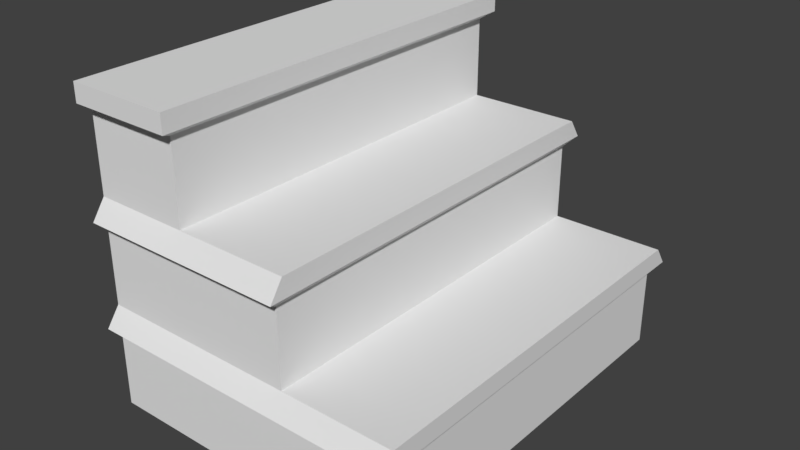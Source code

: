 # Source: steps.blend  (saved by Blender 2.78.0; exported with 4.5.12 LTS)
import bpy
from mathutils import Matrix  # noqa: F401  (used for matrix-valued properties, if any)

bpy.ops.wm.read_factory_settings(use_empty=True)
scene = bpy.context.scene
scene.name = 'Scene'

# ---- collections
col_collection_1 = bpy.data.collections.new('Collection 1'); scene.collection.children.link(col_collection_1)

# ---- world
world_world = bpy.data.worlds.new('World'); scene.world = world_world
world_world.color = (0.05088, 0.05088, 0.05088)
world_world.use_sun_shadow = False
world_world.sun_shadow_jitter_overblur = 0.0
world_world.cycles.sampling_method = 'MANUAL'

# ---- meshes
me_cube_001 = bpy.data.meshes.new('Cube.001')
me_cube_001.from_pydata([(0.3292, -0.4278, 0.0), (0.3292, 0.4278, 0.0), (0.1189, 0.4278, 0.0), (-0.1097, 0.4278, 0.0), (-0.3383, 0.4278, 0.0), (-0.3383, -0.4278, 0.0), (-0.1097, -0.4278, 0.0), (0.1189, -0.4278, 0.0), (0.3475, 0.4285, 0.2286), (0.3475, -0.4285, 0.2286), (0.1189, -0.4285, 0.4572), (0.1006, -0.4278, 0.2286), (-0.1097, -0.4572, 0.6858), (-0.128, -0.4278, 0.4572), (-0.1097, -0.4278, 0.2286), (-0.3383, -0.4572, 0.6858), (-0.3383, -0.4278, 0.4572), (-0.3383, -0.4278, 0.2286), (-0.3383, 0.4572, 0.6858), (-0.3383, 0.4278, 0.4572), (-0.3383, 0.4278, 0.2286), (-0.1097, 0.4572, 0.6858), (-0.128, 0.4278, 0.4572), (-0.1097, 0.4278, 0.2286), (0.1189, 0.4285, 0.4572), (0.1006, 0.4278, 0.2286), (0.1189, -0.4572, 0.4147), (-0.1097, -0.4572, 0.4147), (-0.3383, -0.4572, 0.4147), (-0.3383, 0.4572, 0.4147), (-0.1097, 0.4572, 0.4147), (0.1189, 0.4572, 0.4147), (0.3475, 0.4572, 0.1876), (0.3475, -0.4572, 0.1876), (0.1189, -0.4572, 0.1876), (-0.1097, -0.4572, 0.1876), (-0.3383, -0.4572, 0.1876), (-0.3383, 0.4572, 0.1876), (-0.1097, 0.4572, 0.1876), (0.1189, 0.4572, 0.1876), (-0.1097, -0.4572, 0.6453), (-0.3383, -0.4572, 0.6453), (-0.3383, 0.4572, 0.6453), (-0.1097, 0.4572, 0.6453), (0.3292, 0.4278, 0.175), (0.3292, -0.4278, 0.175), (0.1189, -0.4278, 0.175), (-0.1097, -0.4278, 0.175), (-0.3383, -0.4278, 0.175), (-0.3383, 0.4278, 0.175), (-0.1097, 0.4278, 0.175), (0.1189, 0.4278, 0.175), (0.1006, -0.4278, 0.3955), (-0.1097, -0.4278, 0.3955), (-0.3383, -0.4278, 0.3955), (-0.3383, 0.4278, 0.3955), (-0.1097, 0.4278, 0.3955), (0.1006, 0.4278, 0.3955), (-0.128, -0.4278, 0.6319), (-0.3383, -0.4278, 0.6319), (-0.3383, 0.4278, 0.6319), (-0.128, 0.4278, 0.6319), (0.3292, 0.3177, 0.0), (-0.1097, 0.3395, 0.6858), (-0.128, 0.3177, 0.4572), (0.1189, 0.3182, 0.4572), (0.1006, 0.3177, 0.2286), (-0.3383, 0.3177, 0.0), (-0.1097, 0.3177, 0.0), (0.1189, 0.3177, 0.0), (0.3475, 0.3182, 0.2286), (-0.3383, 0.3395, 0.6858), (0.1189, 0.3395, 0.4147), (-0.3383, 0.3395, 0.1876), (0.3475, 0.3395, 0.1876), (-0.3383, 0.3395, 0.6453), (-0.1097, 0.3395, 0.6453), (0.3292, 0.3177, 0.175), (-0.3383, 0.3177, 0.175), (0.1006, 0.3177, 0.3955), (-0.3383, 0.3177, 0.6319), (-0.128, 0.3177, 0.6319), (-0.2855, 0.4278, 0.0), (-0.2855, -0.4278, 0.0), (-0.2855, 0.4278, 0.2286), (-0.2897, 0.4278, 0.4572), (-0.2855, 0.4572, 0.6858), (-0.2855, -0.4278, 0.2286), (-0.2897, -0.4278, 0.4572), (-0.2855, -0.4572, 0.6858), (-0.2855, -0.4572, 0.4147), (-0.2855, 0.4572, 0.4147), (-0.2855, -0.4572, 0.1876), (-0.2855, 0.4572, 0.1876), (-0.2855, -0.4572, 0.6453), (-0.2855, 0.4572, 0.6453), (-0.2855, 0.4278, 0.175), (-0.2855, -0.4278, 0.175), (-0.2855, 0.4278, 0.3955), (-0.2855, -0.4278, 0.3955), (-0.2897, 0.4278, 0.6319), (-0.2897, -0.4278, 0.6319), (-0.2855, 0.3395, 0.6858), (-0.2855, 0.3177, 0.0), (-0.1884, -0.4278, 0.0), (-0.1884, 0.4278, 0.2286), (-0.2003, 0.4278, 0.4572), (-0.1884, 0.4572, 0.6858), (-0.1884, 0.4572, 0.4147), (-0.1884, 0.4572, 0.1876), (-0.1884, 0.4572, 0.6453), (-0.1884, 0.4278, 0.175), (-0.1884, 0.4278, 0.3955), (-0.2003, 0.4278, 0.6319), (-0.1884, 0.4278, 0.0), (-0.1884, -0.4278, 0.2286), (-0.2003, -0.4278, 0.4572), (-0.1884, -0.4572, 0.6858), (-0.1884, -0.4572, 0.4147), (-0.1884, -0.4572, 0.1876), (-0.1884, -0.4572, 0.6453), (-0.1884, -0.4278, 0.175), (-0.1884, -0.4278, 0.3955), (-0.2003, -0.4278, 0.6319), (-0.1884, 0.3395, 0.6858), (-0.1884, 0.3177, 0.0), (0.3292, 0.389, 0.0), (-0.1097, 0.4157, 0.6858), (0.1189, 0.3896, 0.4572), (0.1006, 0.389, 0.2286), (0.1189, 0.4157, 0.4147), (-0.3383, 0.4157, 0.1876), (-0.3383, 0.4157, 0.6453), (-0.1097, 0.4157, 0.6453), (-0.3383, 0.389, 0.175), (0.1006, 0.389, 0.3955), (-0.3383, 0.389, 0.6319), (-0.128, 0.389, 0.6319), (-0.128, 0.389, 0.4572), (-0.3383, 0.389, 0.0), (-0.1097, 0.389, 0.0), (0.1189, 0.389, 0.0), (0.3475, 0.3896, 0.2286), (-0.3383, 0.4157, 0.6858), (0.3475, 0.4157, 0.1876), (0.3292, 0.389, 0.175), (-0.2855, 0.389, 0.0), (-0.2855, 0.4157, 0.6858), (-0.1884, 0.4157, 0.6858), (-0.1884, 0.389, 0.0)], [], [(69, 62, 0, 7), (79, 52, 11, 66), (129, 142, 8, 25), (125, 68, 6, 104), (68, 69, 7, 6), (38, 23, 25, 39), (30, 22, 24, 31), (109, 105, 23, 38), (108, 106, 22, 30), (110, 107, 21, 43), (92, 87, 17, 36), (90, 88, 16, 28), (94, 89, 15, 41), (34, 11, 14, 35), (26, 10, 13, 27), (33, 9, 11, 34), (74, 70, 9, 33), (39, 25, 8, 32), (137, 138, 22, 61), (64, 13, 10, 65), (147, 86, 18, 143), (75, 41, 15, 71), (55, 54, 28, 29), (52, 26, 27, 53), (99, 90, 28, 54), (112, 108, 30, 56), (56, 30, 31, 57), (65, 10, 26, 72), (134, 131, 37, 49), (51, 39, 32, 44), (77, 74, 33, 45), (45, 33, 34, 46), (46, 34, 35, 47), (97, 92, 36, 48), (111, 109, 38, 50), (50, 38, 39, 51), (80, 59, 41, 75), (127, 133, 43, 21), (101, 94, 41, 59), (113, 110, 43, 61), (3, 50, 51, 2), (114, 111, 50, 3), (83, 97, 48, 5), (7, 46, 47, 6), (0, 45, 46, 7), (62, 77, 45, 0), (2, 51, 44, 1), (139, 134, 49, 4), (23, 56, 57, 25), (105, 112, 56, 23), (87, 99, 54, 17), (11, 52, 53, 14), (36, 17, 54, 55, 20, 37, 131, 73), (72, 26, 52, 79), (106, 113, 61, 22), (88, 101, 59, 16), (29, 28, 16, 59, 80, 136, 60, 19), (133, 137, 61, 43), (40, 58, 81, 76), (130, 72, 79, 135), (5, 48, 78, 67), (126, 145, 77, 62), (12, 40, 76, 63), (136, 80, 75, 132), (145, 144, 74, 77), (48, 36, 73, 78), (128, 65, 72, 130), (132, 75, 71, 143), (89, 102, 71, 15), (138, 64, 65, 128), (58, 13, 64, 81), (144, 142, 70, 74), (140, 141, 69, 68), (149, 140, 68, 125), (11, 9, 70, 66), (135, 79, 66, 129), (141, 126, 62, 69), (139, 146, 103, 67), (117, 124, 102, 89), (116, 123, 101, 88), (19, 60, 100, 85), (115, 122, 99, 87), (20, 55, 98, 84), (104, 121, 97, 83), (4, 49, 96, 82), (60, 42, 95, 100), (123, 120, 94, 101), (49, 37, 93, 96), (121, 119, 92, 97), (55, 29, 91, 98), (122, 118, 90, 99), (148, 107, 86, 147), (120, 117, 89, 94), (118, 116, 88, 90), (119, 115, 87, 92), (42, 18, 86, 95), (29, 19, 85, 91), (37, 20, 84, 93), (67, 103, 83, 5), (35, 14, 115, 119), (27, 13, 116, 118), (40, 12, 117, 120), (127, 21, 107, 148), (53, 27, 118, 122), (47, 35, 119, 121), (58, 40, 120, 123), (6, 47, 121, 104), (14, 53, 122, 115), (13, 58, 123, 116), (12, 63, 124, 117), (146, 149, 125, 103), (85, 100, 113, 106), (84, 98, 112, 105), (82, 96, 111, 114), (100, 95, 110, 113), (96, 93, 109, 111), (98, 91, 108, 112), (95, 86, 107, 110), (91, 85, 106, 108), (93, 84, 105, 109), (103, 125, 104, 83), (82, 114, 149, 146), (63, 127, 148, 124), (4, 82, 146, 139), (2, 1, 126, 141), (57, 135, 129, 25), (114, 3, 140, 149), (3, 2, 141, 140), (32, 8, 142, 144), (22, 138, 128, 24), (42, 132, 143, 18), (24, 128, 130, 31), (44, 32, 144, 145), (60, 136, 132, 42), (1, 44, 145, 126), (31, 130, 135, 57), (76, 81, 137, 133), (67, 78, 134, 139), (63, 76, 133, 127), (78, 73, 131, 134), (102, 147, 143, 71), (81, 64, 138, 137), (66, 70, 142, 129), (102, 124, 148, 147)])
_uv = me_cube_001.uv_layers.new(name='UVMap')
_uv.uv.foreach_set('vector', [0.2025, 0.4719, 0.2957, 0.4719, 0.2957, 0.8152, 0.2025, 0.8152, 0.323, 0.778, 0.323, 0.4347, 0.397, 0.4347, 0.397, 0.778, 0.7169, 0.01819, 0.6076, 0.01791, 0.6076, 0.0, 0.7169, 0.0003151, 0.06643, 0.4719, 0.1013, 0.4719, 0.1013, 0.8152, 0.06643, 0.8152, 0.1013, 0.4719, 0.2025, 0.4719, 0.2025, 0.8152, 0.1013, 0.8152, 0.8865, 0.2106, 0.8684, 0.2106, 0.8684, 0.1137, 0.8865, 0.1053, 0.8905, 0.8152, 0.8717, 0.8236, 0.8717, 0.7099, 0.8905, 0.7099, 0.8865, 0.2468, 0.8684, 0.2468, 0.8684, 0.2106, 0.8865, 0.2106, 0.8905, 0.8514, 0.8717, 0.8569, 0.8717, 0.8236, 0.8905, 0.8152, 0.7349, 0.8244, 0.7169, 0.8244, 0.7169, 0.7882, 0.7349, 0.7882, 0.8864, 0.4184, 0.8682, 0.4184, 0.8682, 0.3941, 0.8864, 0.3941, 0.7038, 0.8138, 0.6849, 0.8118, 0.6849, 0.7894, 0.7038, 0.7894, 0.7528, 0.8125, 0.7349, 0.8125, 0.7349, 0.7882, 0.7528, 0.7882, 0.8864, 0.6047, 0.8682, 0.5963, 0.8682, 0.4994, 0.8864, 0.4994, 0.7038, 1.0, 0.6849, 1.0, 0.6849, 0.8863, 0.7038, 0.8947, 0.8864, 0.7099, 0.8682, 0.7099, 0.8682, 0.5963, 0.8864, 0.6047, 0.9639, 0.4483, 0.9821, 0.4581, 0.9821, 0.802, 0.9639, 0.8152, 0.8865, 0.1053, 0.8684, 0.1137, 0.8684, 1.373e-08, 0.8865, 0.0, 0.7943, 0.412, 0.7169, 0.412, 0.7169, 0.3941, 0.7943, 0.3941, 0.6076, 0.7384, 0.6076, 0.395, 0.7169, 0.3947, 0.7169, 0.7386, 0.5217, 0.8232, 0.5217, 0.8423, 0.4982, 0.8423, 0.4982, 0.8232, 0.5896, 0.3669, 0.5896, 0.0, 0.6076, 0.0, 0.6076, 0.3669, 0.479, 0.4076, 0.479, 0.01352, 0.4875, 0.0, 0.4875, 0.4211, 0.8905, 0.7183, 0.9035, 0.7099, 0.9035, 0.8152, 0.8905, 0.8152, 0.8905, 0.8961, 0.9035, 0.8961, 0.9035, 0.9205, 0.8905, 0.9205, 0.9035, 0.779, 0.9165, 0.779, 0.9165, 0.8152, 0.9035, 0.8152, 0.9035, 0.8152, 0.9165, 0.8152, 0.9165, 0.9205, 0.9035, 0.9121, 0.2957, 0.7782, 0.2957, 0.4343, 0.3145, 0.4211, 0.3145, 0.788, 0.3813, 0.3897, 0.3869, 0.402, 0.3869, 0.4211, 0.3813, 0.4076, 0.1013, 0.4076, 0.1013, 0.4211, 5.281e-08, 0.4211, 0.008077, 0.4076, 0.008077, 0.3569, 2.64e-08, 0.3669, 0.0, 2.745e-08, 0.008077, 0.01352, 0.008077, 0.01352, 0.0, 2.745e-08, 0.1013, 0.0, 0.1013, 0.01352, 0.1013, 0.01352, 0.1013, 0.0, 0.2025, 0.0, 0.2025, 0.01352, 0.2804, 0.01352, 0.2804, 0.0, 0.3038, 0.0, 0.3038, 0.01352, 0.2374, 0.4076, 0.2374, 0.4211, 0.2025, 0.4211, 0.2025, 0.4076, 0.2025, 0.4076, 0.2025, 0.4211, 0.1013, 0.4211, 0.1013, 0.4076, 0.5837, 0.3569, 0.5837, 0.01352, 0.5896, 0.0, 0.5896, 0.3669, 1.0, 0.4132, 0.9821, 0.4132, 0.9821, 0.3941, 1.0, 0.3941, 0.4767, 0.4347, 0.4748, 0.4211, 0.4982, 0.4211, 0.4982, 0.4347, 0.4371, 0.8287, 0.4318, 0.8423, 0.397, 0.8423, 0.4051, 0.8287, 0.964, 0.2022, 0.8865, 0.2022, 0.8865, 0.09689, 0.964, 0.09689, 0.964, 0.2384, 0.8865, 0.2384, 0.8865, 0.2022, 0.964, 0.2022, 0.8864, 0.6772, 0.9639, 0.6772, 0.9639, 0.7015, 0.8864, 0.7015, 0.8864, 0.491, 0.9639, 0.491, 0.9639, 0.5963, 0.8864, 0.5963, 0.8864, 0.3941, 0.9639, 0.3941, 0.9639, 0.491, 0.8864, 0.491, 0.7944, 0.3433, 0.7169, 0.3433, 0.7169, 1.373e-08, 0.7944, 0.0, 0.964, 0.09689, 0.8865, 0.09689, 0.8865, 1.373e-08, 0.964, 0.0, 0.3038, 0.3897, 0.3813, 0.3897, 0.3813, 0.4076, 0.3038, 0.4076, 0.8684, 0.2106, 0.7944, 0.2106, 0.7944, 0.1137, 0.8684, 0.1137, 0.8684, 0.2468, 0.7944, 0.2468, 0.7944, 0.2106, 0.8684, 0.2106, 0.8682, 0.4184, 0.7943, 0.4184, 0.7943, 0.3941, 0.8682, 0.3941, 0.8682, 0.5963, 0.7943, 0.5963, 0.7943, 0.4994, 0.8682, 0.4994, 0.3869, 0.0, 0.4051, 0.01352, 0.479, 0.01352, 0.479, 0.4076, 0.4051, 0.4076, 0.3869, 0.4211, 0.3869, 0.402, 0.3869, 0.3669, 0.3145, 0.788, 0.3145, 0.4211, 0.323, 0.4347, 0.323, 0.778, 0.8717, 0.8569, 0.7943, 0.8569, 0.7943, 0.8236, 0.8717, 0.8236, 0.6849, 0.8118, 0.6076, 0.8118, 0.6076, 0.7894, 0.6849, 0.7894, 0.4875, 0.4211, 0.4875, 0.0, 0.5063, 0.01352, 0.5837, 0.01352, 0.5837, 0.3569, 0.5837, 0.3897, 0.5837, 0.4076, 0.5063, 0.4076, 0.397, 0.8232, 0.4051, 0.8109, 0.4051, 0.8287, 0.397, 0.8423, 0.397, 0.4211, 0.4051, 0.4347, 0.4051, 0.778, 0.397, 0.788, 0.3145, 0.8232, 0.3145, 0.788, 0.323, 0.778, 0.323, 0.8109, 0.3038, 0.01352, 0.3813, 0.01352, 0.3813, 0.3569, 0.3038, 0.3569, 0.7944, 0.3762, 0.7169, 0.3762, 0.7169, 0.3433, 0.7944, 0.3433, 1.0, 0.8152, 0.9821, 0.8152, 0.9821, 0.4483, 1.0, 0.4483, 0.5837, 0.3897, 0.5837, 0.3569, 0.5896, 0.3669, 0.5896, 0.402, 0.008077, 0.3897, 5.281e-08, 0.402, 2.64e-08, 0.3669, 0.008077, 0.3569, 0.3813, 0.01352, 0.3869, 0.0, 0.3869, 0.3669, 0.3813, 0.3569, 0.2957, 0.8111, 0.2957, 0.7782, 0.3145, 0.788, 0.3145, 0.8232, 0.5896, 0.402, 0.5896, 0.3669, 0.6076, 0.3669, 0.6076, 0.402, 0.5217, 0.4211, 0.5217, 0.788, 0.4982, 0.788, 0.4982, 0.4211, 0.6076, 0.7712, 0.6076, 0.7384, 0.7169, 0.7386, 0.7169, 0.7715, 0.7943, 0.7882, 0.7169, 0.7882, 0.7169, 0.4448, 0.7943, 0.4448, 0.9639, 0.4132, 0.9821, 0.4252, 0.9821, 0.4581, 0.9639, 0.4483, 0.1013, 0.439, 0.2025, 0.439, 0.2025, 0.4719, 0.1013, 0.4719, 0.06643, 0.439, 0.1013, 0.439, 0.1013, 0.4719, 0.06643, 0.4719, 0.7169, 0.3944, 0.6076, 0.3947, 0.6076, 0.05082, 0.7169, 0.05105, 0.323, 0.8109, 0.323, 0.778, 0.397, 0.778, 0.397, 0.8109, 0.2025, 0.439, 0.2957, 0.439, 0.2957, 0.4719, 0.2025, 0.4719, 0.0, 0.439, 0.02343, 0.439, 0.02343, 0.4719, 2.64e-08, 0.4719, 0.5647, 0.4211, 0.5647, 0.788, 0.5217, 0.788, 0.5217, 0.4211, 0.6849, 0.853, 0.6076, 0.853, 0.6076, 0.8118, 0.6849, 0.8118, 0.8717, 0.9205, 0.7943, 0.9205, 0.7943, 0.8981, 0.8717, 0.8981, 0.8682, 0.4632, 0.7943, 0.4632, 0.7943, 0.4184, 0.8682, 0.4184, 0.8684, 0.3158, 0.7944, 0.3158, 0.7944, 0.2915, 0.8684, 0.2915, 0.8864, 0.6325, 0.9639, 0.6325, 0.9639, 0.6772, 0.8864, 0.6772, 0.964, 0.3075, 0.8865, 0.3075, 0.8865, 0.2831, 0.964, 0.2831, 0.4982, 0.8287, 0.4982, 0.8423, 0.4748, 0.8423, 0.4767, 0.8287, 0.4371, 0.4347, 0.4318, 0.4211, 0.4748, 0.4211, 0.4767, 0.4347, 0.3038, 0.4076, 0.3038, 0.4211, 0.2804, 0.4211, 0.2804, 0.4076, 0.2374, 0.01352, 0.2374, 0.0, 0.2804, 0.0, 0.2804, 0.01352, 0.9035, 0.7099, 0.9165, 0.7099, 0.9165, 0.7343, 0.9035, 0.7343, 0.8905, 0.8514, 0.9035, 0.8514, 0.9035, 0.8961, 0.8905, 0.8961, 0.5647, 0.8232, 0.5647, 0.8423, 0.5217, 0.8423, 0.5217, 0.8232, 0.7528, 0.8572, 0.7349, 0.8572, 0.7349, 0.8125, 0.7528, 0.8125, 0.7038, 0.8585, 0.6849, 0.853, 0.6849, 0.8118, 0.7038, 0.8138, 0.8864, 0.4632, 0.8682, 0.4632, 0.8682, 0.4184, 0.8864, 0.4184, 0.7349, 0.8935, 0.7169, 0.8935, 0.7169, 0.8691, 0.7349, 0.8691, 0.8905, 0.9205, 0.8717, 0.9205, 0.8717, 0.8981, 0.8905, 0.8961, 0.8865, 0.3158, 0.8684, 0.3158, 0.8684, 0.2915, 0.8865, 0.2915, 2.64e-08, 0.4719, 0.02343, 0.4719, 0.02343, 0.8152, 0.0, 0.8152, 0.8864, 0.4994, 0.8682, 0.4994, 0.8682, 0.4632, 0.8864, 0.4632, 0.7038, 0.8947, 0.6849, 0.8863, 0.6849, 0.853, 0.7038, 0.8585, 0.7528, 0.8935, 0.7349, 0.8935, 0.7349, 0.8572, 0.7528, 0.8572, 0.5995, 0.8232, 0.5995, 0.8423, 0.5647, 0.8423, 0.5647, 0.8232, 0.8905, 0.8152, 0.9035, 0.8152, 0.9035, 0.8514, 0.8905, 0.8514, 0.2025, 0.01352, 0.2025, 0.0, 0.2374, 0.0, 0.2374, 0.01352, 0.4051, 0.4347, 0.397, 0.4211, 0.4318, 0.4211, 0.4371, 0.4347, 0.8864, 0.5963, 0.9639, 0.5963, 0.9639, 0.6325, 0.8864, 0.6325, 0.8682, 0.4994, 0.7943, 0.4994, 0.7943, 0.4632, 0.8682, 0.4632, 0.6849, 0.8863, 0.6076, 0.8863, 0.6076, 0.853, 0.6849, 0.853, 0.5995, 0.4211, 0.5995, 0.788, 0.5647, 0.788, 0.5647, 0.4211, 0.02343, 0.439, 0.06643, 0.439, 0.06643, 0.4719, 0.02343, 0.4719, 0.8717, 0.8981, 0.7943, 0.8981, 0.7943, 0.8569, 0.8717, 0.8569, 0.8684, 0.2915, 0.7944, 0.2915, 0.7944, 0.2468, 0.8684, 0.2468, 0.964, 0.2831, 0.8865, 0.2831, 0.8865, 0.2384, 0.964, 0.2384, 0.4767, 0.8287, 0.4748, 0.8423, 0.4318, 0.8423, 0.4371, 0.8287, 0.2804, 0.4076, 0.2804, 0.4211, 0.2374, 0.4211, 0.2374, 0.4076, 0.9035, 0.7343, 0.9165, 0.7343, 0.9165, 0.779, 0.9035, 0.779, 0.7349, 0.8691, 0.7169, 0.8691, 0.7169, 0.8244, 0.7349, 0.8244, 0.8905, 0.8961, 0.8717, 0.8981, 0.8717, 0.8569, 0.8905, 0.8514, 0.8865, 0.2915, 0.8684, 0.2915, 0.8684, 0.2468, 0.8865, 0.2468, 0.02343, 0.4719, 0.06643, 0.4719, 0.06643, 0.8152, 0.02343, 0.8152, 0.02343, 0.4211, 0.06643, 0.4211, 0.06643, 0.439, 0.02343, 0.439, 0.5995, 0.788, 0.5995, 0.8232, 0.5647, 0.8232, 0.5647, 0.788, 0.0, 0.4211, 0.02343, 0.4211, 0.02343, 0.439, 0.0, 0.439, 0.2025, 0.4211, 0.2957, 0.4211, 0.2957, 0.439, 0.2025, 0.439, 0.323, 0.8287, 0.323, 0.8109, 0.397, 0.8109, 0.397, 0.8287, 0.06643, 0.4211, 0.1013, 0.4211, 0.1013, 0.439, 0.06643, 0.439, 0.1013, 0.4211, 0.2025, 0.4211, 0.2025, 0.439, 0.1013, 0.439, 0.9639, 0.3941, 0.9821, 0.4073, 0.9821, 0.4252, 0.9639, 0.4132, 0.6076, 0.7891, 0.6076, 0.7712, 0.7169, 0.7715, 0.7169, 0.7894, 0.5896, 0.4211, 0.5896, 0.402, 0.6076, 0.402, 0.6076, 0.4211, 0.2957, 0.8291, 0.2957, 0.8111, 0.3145, 0.8232, 0.3145, 0.8423, 0.008077, 0.4076, 5.281e-08, 0.4211, 5.281e-08, 0.402, 0.008077, 0.3897, 0.5837, 0.4076, 0.5837, 0.3897, 0.5896, 0.402, 0.5896, 0.4211, 0.7944, 0.3941, 0.7169, 0.3941, 0.7169, 0.3762, 0.7944, 0.3762, 0.3145, 0.8423, 0.3145, 0.8232, 0.323, 0.8109, 0.323, 0.8287, 0.397, 0.788, 0.4051, 0.778, 0.4051, 0.8109, 0.397, 0.8232, 0.3038, 0.3569, 0.3813, 0.3569, 0.3813, 0.3897, 0.3038, 0.3897, 1.0, 0.4483, 0.9821, 0.4483, 0.9821, 0.4132, 1.0, 0.4132, 0.3813, 0.3569, 0.3869, 0.3669, 0.3869, 0.402, 0.3813, 0.3897, 0.5217, 0.788, 0.5217, 0.8232, 0.4982, 0.8232, 0.4982, 0.788, 0.7943, 0.4448, 0.7169, 0.4448, 0.7169, 0.412, 0.7943, 0.412, 0.7169, 0.05105, 0.6076, 0.05082, 0.6076, 0.01791, 0.7169, 0.01819, 0.5217, 0.788, 0.5647, 0.788, 0.5647, 0.8232, 0.5217, 0.8232])
_uv.active_render = True
_uv = me_cube_001.uv_layers.new(name='UVMap.001')
_uv.uv.foreach_set('vector', [0.2025, 0.4719, 0.2957, 0.4719, 0.2957, 0.8152, 0.2025, 0.8152, 0.323, 0.778, 0.323, 0.4347, 0.397, 0.4347, 0.397, 0.778, 0.7169, 0.01819, 0.6076, 0.01791, 0.6076, 0.0, 0.7169, 0.0003151, 0.06643, 0.4719, 0.1013, 0.4719, 0.1013, 0.8152, 0.06643, 0.8152, 0.1013, 0.4719, 0.2025, 0.4719, 0.2025, 0.8152, 0.1013, 0.8152, 0.8865, 0.2106, 0.8684, 0.2106, 0.8684, 0.1137, 0.8865, 0.1053, 0.8905, 0.8152, 0.8717, 0.8236, 0.8717, 0.7099, 0.8905, 0.7099, 0.8865, 0.2468, 0.8684, 0.2468, 0.8684, 0.2106, 0.8865, 0.2106, 0.8905, 0.8514, 0.8717, 0.8569, 0.8717, 0.8236, 0.8905, 0.8152, 0.7349, 0.8244, 0.7169, 0.8244, 0.7169, 0.7882, 0.7349, 0.7882, 0.8864, 0.4184, 0.8682, 0.4184, 0.8682, 0.3941, 0.8864, 0.3941, 0.7038, 0.8138, 0.6849, 0.8118, 0.6849, 0.7894, 0.7038, 0.7894, 0.7528, 0.8125, 0.7349, 0.8125, 0.7349, 0.7882, 0.7528, 0.7882, 0.8864, 0.6047, 0.8682, 0.5963, 0.8682, 0.4994, 0.8864, 0.4994, 0.7038, 1.0, 0.6849, 1.0, 0.6849, 0.8863, 0.7038, 0.8947, 0.8864, 0.7099, 0.8682, 0.7099, 0.8682, 0.5963, 0.8864, 0.6047, 0.9639, 0.4483, 0.9821, 0.4581, 0.9821, 0.802, 0.9639, 0.8152, 0.8865, 0.1053, 0.8684, 0.1137, 0.8684, 1.373e-08, 0.8865, 0.0, 0.7943, 0.412, 0.7169, 0.412, 0.7169, 0.3941, 0.7943, 0.3941, 0.6076, 0.7384, 0.6076, 0.395, 0.7169, 0.3947, 0.7169, 0.7386, 0.5217, 0.8232, 0.5217, 0.8423, 0.4982, 0.8423, 0.4982, 0.8232, 0.5896, 0.3669, 0.5896, 0.0, 0.6076, 0.0, 0.6076, 0.3669, 0.479, 0.4076, 0.479, 0.01352, 0.4875, 0.0, 0.4875, 0.4211, 0.8905, 0.7183, 0.9035, 0.7099, 0.9035, 0.8152, 0.8905, 0.8152, 0.8905, 0.8961, 0.9035, 0.8961, 0.9035, 0.9205, 0.8905, 0.9205, 0.9035, 0.779, 0.9165, 0.779, 0.9165, 0.8152, 0.9035, 0.8152, 0.9035, 0.8152, 0.9165, 0.8152, 0.9165, 0.9205, 0.9035, 0.9121, 0.2957, 0.7782, 0.2957, 0.4343, 0.3145, 0.4211, 0.3145, 0.788, 0.3813, 0.3897, 0.3869, 0.402, 0.3869, 0.4211, 0.3813, 0.4076, 0.1013, 0.4076, 0.1013, 0.4211, 5.281e-08, 0.4211, 0.008077, 0.4076, 0.008077, 0.3569, 2.64e-08, 0.3669, 0.0, 2.745e-08, 0.008077, 0.01352, 0.008077, 0.01352, 0.0, 2.745e-08, 0.1013, 0.0, 0.1013, 0.01352, 0.1013, 0.01352, 0.1013, 0.0, 0.2025, 0.0, 0.2025, 0.01352, 0.2804, 0.01352, 0.2804, 0.0, 0.3038, 0.0, 0.3038, 0.01352, 0.2374, 0.4076, 0.2374, 0.4211, 0.2025, 0.4211, 0.2025, 0.4076, 0.2025, 0.4076, 0.2025, 0.4211, 0.1013, 0.4211, 0.1013, 0.4076, 0.5837, 0.3569, 0.5837, 0.01352, 0.5896, 0.0, 0.5896, 0.3669, 1.0, 0.4132, 0.9821, 0.4132, 0.9821, 0.3941, 1.0, 0.3941, 0.4767, 0.4347, 0.4748, 0.4211, 0.4982, 0.4211, 0.4982, 0.4347, 0.4371, 0.8287, 0.4318, 0.8423, 0.397, 0.8423, 0.4051, 0.8287, 0.964, 0.2022, 0.8865, 0.2022, 0.8865, 0.09689, 0.964, 0.09689, 0.964, 0.2384, 0.8865, 0.2384, 0.8865, 0.2022, 0.964, 0.2022, 0.8864, 0.6772, 0.9639, 0.6772, 0.9639, 0.7015, 0.8864, 0.7015, 0.8864, 0.491, 0.9639, 0.491, 0.9639, 0.5963, 0.8864, 0.5963, 0.8864, 0.3941, 0.9639, 0.3941, 0.9639, 0.491, 0.8864, 0.491, 0.7944, 0.3433, 0.7169, 0.3433, 0.7169, 1.373e-08, 0.7944, 0.0, 0.964, 0.09689, 0.8865, 0.09689, 0.8865, 1.373e-08, 0.964, 0.0, 0.3038, 0.3897, 0.3813, 0.3897, 0.3813, 0.4076, 0.3038, 0.4076, 0.8684, 0.2106, 0.7944, 0.2106, 0.7944, 0.1137, 0.8684, 0.1137, 0.8684, 0.2468, 0.7944, 0.2468, 0.7944, 0.2106, 0.8684, 0.2106, 0.8682, 0.4184, 0.7943, 0.4184, 0.7943, 0.3941, 0.8682, 0.3941, 0.8682, 0.5963, 0.7943, 0.5963, 0.7943, 0.4994, 0.8682, 0.4994, 0.3869, 0.0, 0.4051, 0.01352, 0.479, 0.01352, 0.479, 0.4076, 0.4051, 0.4076, 0.3869, 0.4211, 0.3869, 0.402, 0.3869, 0.3669, 0.3145, 0.788, 0.3145, 0.4211, 0.323, 0.4347, 0.323, 0.778, 0.8717, 0.8569, 0.7943, 0.8569, 0.7943, 0.8236, 0.8717, 0.8236, 0.6849, 0.8118, 0.6076, 0.8118, 0.6076, 0.7894, 0.6849, 0.7894, 0.4875, 0.4211, 0.4875, 0.0, 0.5063, 0.01352, 0.5837, 0.01352, 0.5837, 0.3569, 0.5837, 0.3897, 0.5837, 0.4076, 0.5063, 0.4076, 0.397, 0.8232, 0.4051, 0.8109, 0.4051, 0.8287, 0.397, 0.8423, 0.397, 0.4211, 0.4051, 0.4347, 0.4051, 0.778, 0.397, 0.788, 0.3145, 0.8232, 0.3145, 0.788, 0.323, 0.778, 0.323, 0.8109, 0.3038, 0.01352, 0.3813, 0.01352, 0.3813, 0.3569, 0.3038, 0.3569, 0.7944, 0.3762, 0.7169, 0.3762, 0.7169, 0.3433, 0.7944, 0.3433, 1.0, 0.8152, 0.9821, 0.8152, 0.9821, 0.4483, 1.0, 0.4483, 0.5837, 0.3897, 0.5837, 0.3569, 0.5896, 0.3669, 0.5896, 0.402, 0.008077, 0.3897, 5.281e-08, 0.402, 2.64e-08, 0.3669, 0.008077, 0.3569, 0.3813, 0.01352, 0.3869, 0.0, 0.3869, 0.3669, 0.3813, 0.3569, 0.2957, 0.8111, 0.2957, 0.7782, 0.3145, 0.788, 0.3145, 0.8232, 0.5896, 0.402, 0.5896, 0.3669, 0.6076, 0.3669, 0.6076, 0.402, 0.5217, 0.4211, 0.5217, 0.788, 0.4982, 0.788, 0.4982, 0.4211, 0.6076, 0.7712, 0.6076, 0.7384, 0.7169, 0.7386, 0.7169, 0.7715, 0.7943, 0.7882, 0.7169, 0.7882, 0.7169, 0.4448, 0.7943, 0.4448, 0.9639, 0.4132, 0.9821, 0.4252, 0.9821, 0.4581, 0.9639, 0.4483, 0.1013, 0.439, 0.2025, 0.439, 0.2025, 0.4719, 0.1013, 0.4719, 0.06643, 0.439, 0.1013, 0.439, 0.1013, 0.4719, 0.06643, 0.4719, 0.7169, 0.3944, 0.6076, 0.3947, 0.6076, 0.05082, 0.7169, 0.05105, 0.323, 0.8109, 0.323, 0.778, 0.397, 0.778, 0.397, 0.8109, 0.2025, 0.439, 0.2957, 0.439, 0.2957, 0.4719, 0.2025, 0.4719, 0.0, 0.439, 0.02343, 0.439, 0.02343, 0.4719, 2.64e-08, 0.4719, 0.5647, 0.4211, 0.5647, 0.788, 0.5217, 0.788, 0.5217, 0.4211, 0.6849, 0.853, 0.6076, 0.853, 0.6076, 0.8118, 0.6849, 0.8118, 0.8717, 0.9205, 0.7943, 0.9205, 0.7943, 0.8981, 0.8717, 0.8981, 0.8682, 0.4632, 0.7943, 0.4632, 0.7943, 0.4184, 0.8682, 0.4184, 0.8684, 0.3158, 0.7944, 0.3158, 0.7944, 0.2915, 0.8684, 0.2915, 0.8864, 0.6325, 0.9639, 0.6325, 0.9639, 0.6772, 0.8864, 0.6772, 0.964, 0.3075, 0.8865, 0.3075, 0.8865, 0.2831, 0.964, 0.2831, 0.4982, 0.8287, 0.4982, 0.8423, 0.4748, 0.8423, 0.4767, 0.8287, 0.4371, 0.4347, 0.4318, 0.4211, 0.4748, 0.4211, 0.4767, 0.4347, 0.3038, 0.4076, 0.3038, 0.4211, 0.2804, 0.4211, 0.2804, 0.4076, 0.2374, 0.01352, 0.2374, 0.0, 0.2804, 0.0, 0.2804, 0.01352, 0.9035, 0.7099, 0.9165, 0.7099, 0.9165, 0.7343, 0.9035, 0.7343, 0.8905, 0.8514, 0.9035, 0.8514, 0.9035, 0.8961, 0.8905, 0.8961, 0.5647, 0.8232, 0.5647, 0.8423, 0.5217, 0.8423, 0.5217, 0.8232, 0.7528, 0.8572, 0.7349, 0.8572, 0.7349, 0.8125, 0.7528, 0.8125, 0.7038, 0.8585, 0.6849, 0.853, 0.6849, 0.8118, 0.7038, 0.8138, 0.8864, 0.4632, 0.8682, 0.4632, 0.8682, 0.4184, 0.8864, 0.4184, 0.7349, 0.8935, 0.7169, 0.8935, 0.7169, 0.8691, 0.7349, 0.8691, 0.8905, 0.9205, 0.8717, 0.9205, 0.8717, 0.8981, 0.8905, 0.8961, 0.8865, 0.3158, 0.8684, 0.3158, 0.8684, 0.2915, 0.8865, 0.2915, 2.64e-08, 0.4719, 0.02343, 0.4719, 0.02343, 0.8152, 0.0, 0.8152, 0.8864, 0.4994, 0.8682, 0.4994, 0.8682, 0.4632, 0.8864, 0.4632, 0.7038, 0.8947, 0.6849, 0.8863, 0.6849, 0.853, 0.7038, 0.8585, 0.7528, 0.8935, 0.7349, 0.8935, 0.7349, 0.8572, 0.7528, 0.8572, 0.5995, 0.8232, 0.5995, 0.8423, 0.5647, 0.8423, 0.5647, 0.8232, 0.8905, 0.8152, 0.9035, 0.8152, 0.9035, 0.8514, 0.8905, 0.8514, 0.2025, 0.01352, 0.2025, 0.0, 0.2374, 0.0, 0.2374, 0.01352, 0.4051, 0.4347, 0.397, 0.4211, 0.4318, 0.4211, 0.4371, 0.4347, 0.8864, 0.5963, 0.9639, 0.5963, 0.9639, 0.6325, 0.8864, 0.6325, 0.8682, 0.4994, 0.7943, 0.4994, 0.7943, 0.4632, 0.8682, 0.4632, 0.6849, 0.8863, 0.6076, 0.8863, 0.6076, 0.853, 0.6849, 0.853, 0.5995, 0.4211, 0.5995, 0.788, 0.5647, 0.788, 0.5647, 0.4211, 0.02343, 0.439, 0.06643, 0.439, 0.06643, 0.4719, 0.02343, 0.4719, 0.8717, 0.8981, 0.7943, 0.8981, 0.7943, 0.8569, 0.8717, 0.8569, 0.8684, 0.2915, 0.7944, 0.2915, 0.7944, 0.2468, 0.8684, 0.2468, 0.964, 0.2831, 0.8865, 0.2831, 0.8865, 0.2384, 0.964, 0.2384, 0.4767, 0.8287, 0.4748, 0.8423, 0.4318, 0.8423, 0.4371, 0.8287, 0.2804, 0.4076, 0.2804, 0.4211, 0.2374, 0.4211, 0.2374, 0.4076, 0.9035, 0.7343, 0.9165, 0.7343, 0.9165, 0.779, 0.9035, 0.779, 0.7349, 0.8691, 0.7169, 0.8691, 0.7169, 0.8244, 0.7349, 0.8244, 0.8905, 0.8961, 0.8717, 0.8981, 0.8717, 0.8569, 0.8905, 0.8514, 0.8865, 0.2915, 0.8684, 0.2915, 0.8684, 0.2468, 0.8865, 0.2468, 0.02343, 0.4719, 0.06643, 0.4719, 0.06643, 0.8152, 0.02343, 0.8152, 0.02343, 0.4211, 0.06643, 0.4211, 0.06643, 0.439, 0.02343, 0.439, 0.5995, 0.788, 0.5995, 0.8232, 0.5647, 0.8232, 0.5647, 0.788, 0.0, 0.4211, 0.02343, 0.4211, 0.02343, 0.439, 0.0, 0.439, 0.2025, 0.4211, 0.2957, 0.4211, 0.2957, 0.439, 0.2025, 0.439, 0.323, 0.8287, 0.323, 0.8109, 0.397, 0.8109, 0.397, 0.8287, 0.06643, 0.4211, 0.1013, 0.4211, 0.1013, 0.439, 0.06643, 0.439, 0.1013, 0.4211, 0.2025, 0.4211, 0.2025, 0.439, 0.1013, 0.439, 0.9639, 0.3941, 0.9821, 0.4073, 0.9821, 0.4252, 0.9639, 0.4132, 0.6076, 0.7891, 0.6076, 0.7712, 0.7169, 0.7715, 0.7169, 0.7894, 0.5896, 0.4211, 0.5896, 0.402, 0.6076, 0.402, 0.6076, 0.4211, 0.2957, 0.8291, 0.2957, 0.8111, 0.3145, 0.8232, 0.3145, 0.8423, 0.008077, 0.4076, 5.281e-08, 0.4211, 5.281e-08, 0.402, 0.008077, 0.3897, 0.5837, 0.4076, 0.5837, 0.3897, 0.5896, 0.402, 0.5896, 0.4211, 0.7944, 0.3941, 0.7169, 0.3941, 0.7169, 0.3762, 0.7944, 0.3762, 0.3145, 0.8423, 0.3145, 0.8232, 0.323, 0.8109, 0.323, 0.8287, 0.397, 0.788, 0.4051, 0.778, 0.4051, 0.8109, 0.397, 0.8232, 0.3038, 0.3569, 0.3813, 0.3569, 0.3813, 0.3897, 0.3038, 0.3897, 1.0, 0.4483, 0.9821, 0.4483, 0.9821, 0.4132, 1.0, 0.4132, 0.3813, 0.3569, 0.3869, 0.3669, 0.3869, 0.402, 0.3813, 0.3897, 0.5217, 0.788, 0.5217, 0.8232, 0.4982, 0.8232, 0.4982, 0.788, 0.7943, 0.4448, 0.7169, 0.4448, 0.7169, 0.412, 0.7943, 0.412, 0.7169, 0.05105, 0.6076, 0.05082, 0.6076, 0.01791, 0.7169, 0.01819, 0.5217, 0.788, 0.5647, 0.788, 0.5647, 0.8232, 0.5217, 0.8232])
me_cube_001.use_remesh_preserve_volume = False
me_cube_001.use_remesh_preserve_attributes = False
me_cube_001.use_mirror_vertex_groups = False
me_cube_001.update()

# ---- objects
ob_step_stool = bpy.data.objects.new('step-stool', me_cube_001)

# ---- transforms, parenting, visibility, modifiers, constraints
ob_step_stool.location = (0.0, 0.0, 0.0)
ob_step_stool.lineart.crease_threshold = 0.0

# ---- collection membership
col_collection_1.objects.link(ob_step_stool)

# ---- scene / render settings (as saved in the file)
scene.frame_start = 1; scene.frame_end = 250; scene.frame_set(1)
scene.render.engine = 'BLENDER_EEVEE_NEXT'
scene.render.resolution_percentage = 50
scene.render.dither_intensity = 0.0
scene.cycles.use_denoising = False
scene.cycles.samples = 128
scene.cycles.sampling_pattern = 'TABULATED_SOBOL'
scene.cycles.light_sampling_threshold = 0.0
scene.cycles.use_adaptive_sampling = False
scene.cycles.use_light_tree = False
scene.cycles.blur_glossy = 0.0
scene.cycles.sample_clamp_indirect = 0.0
scene.view_settings.view_transform = 'Standard'
bpy.context.view_layer.update()

# ---- added for rendering (the .blend has no active camera and no usable light): camera, sun
cam_auto = bpy.data.cameras.new('AutoCamera')
cam_auto.lens = 50.0
cam_auto.sensor_width = 36.0
cam_auto.clip_end = 1000.0
ob_auto_camera = bpy.data.objects.new('AutoCamera', cam_auto)
scene.collection.objects.link(ob_auto_camera)
ob_auto_camera.location = (1.23784, -1.47994, 1.32953)
ob_auto_camera.rotation_euler = (1.09748, -7.21219e-08, 0.694738)
scene.camera = ob_auto_camera
light_auto_sun = bpy.data.lights.new('AutoSun', 'SUN')
light_auto_sun.energy = 3.0
light_auto_sun.angle = 0.0523599
ob_auto_sun = bpy.data.objects.new('AutoSun', light_auto_sun)
scene.collection.objects.link(ob_auto_sun)
ob_auto_sun.rotation_euler = (0.872665, 0.174533, 0.523599)
bpy.context.view_layer.update()
